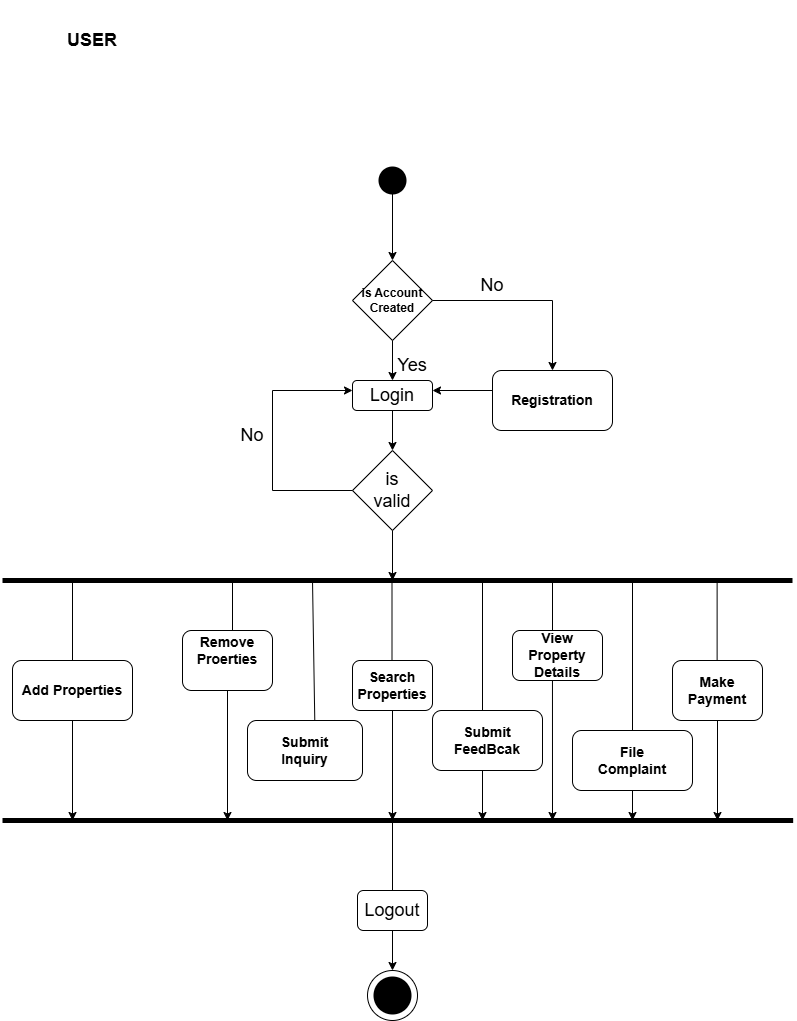

The diagram above was exported from draw.io. Its source (the exported page's mxGraphModel, read from the mxfile embedded in the PNG):
<mxGraphModel dx="1050" dy="557" grid="1" gridSize="10" guides="1" tooltips="1" connect="1" arrows="1" fold="1" page="1" pageScale="1" pageWidth="850" pageHeight="1100" math="0" shadow="0">
  <root>
    <mxCell id="0" />
    <mxCell id="1" parent="0" />
    <mxCell id="3dUKP4wFZKI5Ka17KO4Y-1" value="" style="shape=waypoint;sketch=0;fillStyle=solid;size=6;pointerEvents=1;points=[];fillColor=none;resizable=0;rotatable=0;perimeter=centerPerimeter;snapToPoint=1;strokeWidth=12;" parent="1" vertex="1">
      <mxGeometry x="390" y="190" width="20" height="20" as="geometry" />
    </mxCell>
    <mxCell id="3dUKP4wFZKI5Ka17KO4Y-3" value="" style="endArrow=classic;html=1;rounded=0;exitX=0.5;exitY=1;exitDx=0;exitDy=0;exitPerimeter=0;" parent="1" source="3dUKP4wFZKI5Ka17KO4Y-1" edge="1">
      <mxGeometry width="50" height="50" relative="1" as="geometry">
        <mxPoint x="380" y="340" as="sourcePoint" />
        <mxPoint x="400" y="280" as="targetPoint" />
      </mxGeometry>
    </mxCell>
    <mxCell id="3dUKP4wFZKI5Ka17KO4Y-4" value="&lt;b&gt;is Account&lt;/b&gt;&lt;div&gt;&lt;b&gt;Created&lt;/b&gt;&lt;/div&gt;" style="rhombus;whiteSpace=wrap;html=1;" parent="1" vertex="1">
      <mxGeometry x="360" y="280" width="80" height="80" as="geometry" />
    </mxCell>
    <mxCell id="3dUKP4wFZKI5Ka17KO4Y-6" value="" style="endArrow=classic;html=1;rounded=0;exitX=0.5;exitY=1;exitDx=0;exitDy=0;" parent="1" source="3dUKP4wFZKI5Ka17KO4Y-4" edge="1">
      <mxGeometry width="50" height="50" relative="1" as="geometry">
        <mxPoint x="380" y="340" as="sourcePoint" />
        <mxPoint x="400" y="400" as="targetPoint" />
      </mxGeometry>
    </mxCell>
    <mxCell id="3dUKP4wFZKI5Ka17KO4Y-7" value="&lt;font style=&quot;font-size: 18px;&quot;&gt;Login&lt;/font&gt;" style="rounded=1;whiteSpace=wrap;html=1;" parent="1" vertex="1">
      <mxGeometry x="360" y="400" width="80" height="30" as="geometry" />
    </mxCell>
    <mxCell id="3dUKP4wFZKI5Ka17KO4Y-8" value="" style="endArrow=classic;html=1;rounded=0;exitX=0.5;exitY=1;exitDx=0;exitDy=0;" parent="1" source="3dUKP4wFZKI5Ka17KO4Y-7" edge="1">
      <mxGeometry width="50" height="50" relative="1" as="geometry">
        <mxPoint x="380" y="440" as="sourcePoint" />
        <mxPoint x="400" y="470" as="targetPoint" />
      </mxGeometry>
    </mxCell>
    <mxCell id="3dUKP4wFZKI5Ka17KO4Y-9" value="&lt;font style=&quot;font-size: 18px;&quot;&gt;is &lt;br&gt;valid&lt;/font&gt;" style="rhombus;whiteSpace=wrap;html=1;" parent="1" vertex="1">
      <mxGeometry x="360" y="470" width="80" height="80" as="geometry" />
    </mxCell>
    <mxCell id="3dUKP4wFZKI5Ka17KO4Y-10" value="" style="endArrow=classic;html=1;rounded=0;exitX=0.5;exitY=1;exitDx=0;exitDy=0;" parent="1" source="3dUKP4wFZKI5Ka17KO4Y-9" edge="1">
      <mxGeometry width="50" height="50" relative="1" as="geometry">
        <mxPoint x="380" y="440" as="sourcePoint" />
        <mxPoint x="400" y="600" as="targetPoint" />
      </mxGeometry>
    </mxCell>
    <mxCell id="3dUKP4wFZKI5Ka17KO4Y-11" value="" style="endArrow=none;html=1;rounded=0;endSize=6;strokeWidth=5;" parent="1" edge="1">
      <mxGeometry width="50" height="50" relative="1" as="geometry">
        <mxPoint x="10" y="600" as="sourcePoint" />
        <mxPoint x="800" y="600" as="targetPoint" />
      </mxGeometry>
    </mxCell>
    <mxCell id="3dUKP4wFZKI5Ka17KO4Y-12" value="" style="endArrow=none;html=1;rounded=0;" parent="1" edge="1">
      <mxGeometry width="50" height="50" relative="1" as="geometry">
        <mxPoint x="80" y="680" as="sourcePoint" />
        <mxPoint x="80" y="600" as="targetPoint" />
      </mxGeometry>
    </mxCell>
    <mxCell id="3dUKP4wFZKI5Ka17KO4Y-14" value="" style="endArrow=none;html=1;rounded=0;" parent="1" edge="1">
      <mxGeometry width="50" height="50" relative="1" as="geometry">
        <mxPoint x="240" y="600" as="sourcePoint" />
        <mxPoint x="240" y="650" as="targetPoint" />
      </mxGeometry>
    </mxCell>
    <mxCell id="3dUKP4wFZKI5Ka17KO4Y-15" value="&lt;b style=&quot;&quot;&gt;&lt;font style=&quot;font-size: 14px;&quot;&gt;Remove&lt;/font&gt;&lt;/b&gt;&lt;div&gt;&lt;b&gt;&lt;font style=&quot;font-size: 14px;&quot;&gt;Proerties&lt;/font&gt;&lt;/b&gt;&lt;/div&gt;&lt;div&gt;&lt;span style=&quot;font-size: 16px;&quot;&gt;&lt;br&gt;&lt;/span&gt;&lt;/div&gt;" style="rounded=1;whiteSpace=wrap;html=1;" parent="1" vertex="1">
      <mxGeometry x="190" y="650" width="90" height="60" as="geometry" />
    </mxCell>
    <mxCell id="3dUKP4wFZKI5Ka17KO4Y-16" value="" style="endArrow=none;html=1;rounded=0;" parent="1" edge="1">
      <mxGeometry width="50" height="50" relative="1" as="geometry">
        <mxPoint x="399.5" y="600" as="sourcePoint" />
        <mxPoint x="399.5" y="680" as="targetPoint" />
      </mxGeometry>
    </mxCell>
    <mxCell id="3dUKP4wFZKI5Ka17KO4Y-17" value="&lt;b style=&quot;&quot;&gt;&lt;font style=&quot;font-size: 14px;&quot;&gt;Search Properties&lt;/font&gt;&lt;/b&gt;" style="rounded=1;whiteSpace=wrap;html=1;" parent="1" vertex="1">
      <mxGeometry x="360" y="680" width="80" height="50" as="geometry" />
    </mxCell>
    <mxCell id="3dUKP4wFZKI5Ka17KO4Y-18" value="" style="endArrow=none;html=1;rounded=0;" parent="1" edge="1">
      <mxGeometry width="50" height="50" relative="1" as="geometry">
        <mxPoint x="560" y="600" as="sourcePoint" />
        <mxPoint x="560" y="650" as="targetPoint" />
      </mxGeometry>
    </mxCell>
    <mxCell id="3dUKP4wFZKI5Ka17KO4Y-19" value="&lt;b style=&quot;&quot;&gt;&lt;font style=&quot;font-size: 14px;&quot;&gt;View Property Details&lt;/font&gt;&lt;/b&gt;" style="rounded=1;whiteSpace=wrap;html=1;" parent="1" vertex="1">
      <mxGeometry x="520" y="650" width="90" height="50" as="geometry" />
    </mxCell>
    <mxCell id="3dUKP4wFZKI5Ka17KO4Y-20" value="" style="endArrow=none;html=1;rounded=0;" parent="1" edge="1">
      <mxGeometry width="50" height="50" relative="1" as="geometry">
        <mxPoint x="724.62" y="680" as="sourcePoint" />
        <mxPoint x="724.62" y="600" as="targetPoint" />
      </mxGeometry>
    </mxCell>
    <mxCell id="3dUKP4wFZKI5Ka17KO4Y-21" value="&lt;b style=&quot;&quot;&gt;&lt;font style=&quot;font-size: 14px;&quot;&gt;Make&lt;/font&gt;&lt;/b&gt;&lt;div&gt;&lt;b style=&quot;&quot;&gt;&lt;font style=&quot;font-size: 14px;&quot;&gt;Payment&lt;/font&gt;&lt;/b&gt;&lt;/div&gt;" style="rounded=1;whiteSpace=wrap;html=1;" parent="1" vertex="1">
      <mxGeometry x="680" y="680" width="90" height="60" as="geometry" />
    </mxCell>
    <mxCell id="3dUKP4wFZKI5Ka17KO4Y-22" value="&lt;font style=&quot;font-size: 18px;&quot;&gt;Yes&lt;/font&gt;" style="text;html=1;strokeColor=none;fillColor=none;align=center;verticalAlign=middle;whiteSpace=wrap;rounded=0;" parent="1" vertex="1">
      <mxGeometry x="390" y="370" width="60" height="30" as="geometry" />
    </mxCell>
    <mxCell id="3dUKP4wFZKI5Ka17KO4Y-23" value="" style="endArrow=none;html=1;rounded=0;exitX=1;exitY=0.5;exitDx=0;exitDy=0;" parent="1" source="3dUKP4wFZKI5Ka17KO4Y-4" edge="1">
      <mxGeometry width="50" height="50" relative="1" as="geometry">
        <mxPoint x="370" y="440" as="sourcePoint" />
        <mxPoint x="560" y="320" as="targetPoint" />
      </mxGeometry>
    </mxCell>
    <mxCell id="3dUKP4wFZKI5Ka17KO4Y-24" value="" style="endArrow=none;html=1;rounded=0;exitX=0;exitY=0.5;exitDx=0;exitDy=0;" parent="1" source="3dUKP4wFZKI5Ka17KO4Y-9" edge="1">
      <mxGeometry width="50" height="50" relative="1" as="geometry">
        <mxPoint x="370" y="440" as="sourcePoint" />
        <mxPoint x="280" y="510" as="targetPoint" />
      </mxGeometry>
    </mxCell>
    <mxCell id="3dUKP4wFZKI5Ka17KO4Y-25" value="" style="endArrow=none;html=1;rounded=0;" parent="1" edge="1">
      <mxGeometry width="50" height="50" relative="1" as="geometry">
        <mxPoint x="280" y="510" as="sourcePoint" />
        <mxPoint x="280" y="410" as="targetPoint" />
      </mxGeometry>
    </mxCell>
    <mxCell id="3dUKP4wFZKI5Ka17KO4Y-29" value="" style="endArrow=classic;html=1;rounded=0;" parent="1" edge="1">
      <mxGeometry width="50" height="50" relative="1" as="geometry">
        <mxPoint x="280" y="410" as="sourcePoint" />
        <mxPoint x="360" y="410" as="targetPoint" />
      </mxGeometry>
    </mxCell>
    <mxCell id="3dUKP4wFZKI5Ka17KO4Y-30" value="&lt;font style=&quot;font-size: 18px;&quot;&gt;No&lt;/font&gt;" style="text;html=1;strokeColor=none;fillColor=none;align=center;verticalAlign=middle;whiteSpace=wrap;rounded=0;" parent="1" vertex="1">
      <mxGeometry x="230" y="440" width="60" height="30" as="geometry" />
    </mxCell>
    <mxCell id="3dUKP4wFZKI5Ka17KO4Y-34" value="" style="endArrow=classic;html=1;rounded=0;entryX=0.5;entryY=0;entryDx=0;entryDy=0;" parent="1" edge="1">
      <mxGeometry width="50" height="50" relative="1" as="geometry">
        <mxPoint x="560" y="320" as="sourcePoint" />
        <mxPoint x="560" y="390" as="targetPoint" />
      </mxGeometry>
    </mxCell>
    <mxCell id="3dUKP4wFZKI5Ka17KO4Y-36" value="" style="endArrow=classic;html=1;rounded=0;exitX=0;exitY=0.5;exitDx=0;exitDy=0;" parent="1" edge="1">
      <mxGeometry width="50" height="50" relative="1" as="geometry">
        <mxPoint x="520" y="410" as="sourcePoint" />
        <mxPoint x="440" y="410" as="targetPoint" />
      </mxGeometry>
    </mxCell>
    <mxCell id="3dUKP4wFZKI5Ka17KO4Y-37" value="&lt;font style=&quot;font-size: 18px;&quot;&gt;No&lt;/font&gt;" style="text;html=1;strokeColor=none;fillColor=none;align=center;verticalAlign=middle;whiteSpace=wrap;rounded=0;" parent="1" vertex="1">
      <mxGeometry x="470" y="290" width="60" height="30" as="geometry" />
    </mxCell>
    <mxCell id="3dUKP4wFZKI5Ka17KO4Y-38" value="" style="endArrow=none;html=1;rounded=0;strokeWidth=5;" parent="1" edge="1">
      <mxGeometry width="50" height="50" relative="1" as="geometry">
        <mxPoint x="10" y="840" as="sourcePoint" />
        <mxPoint x="800.6666870117188" y="840" as="targetPoint" />
      </mxGeometry>
    </mxCell>
    <mxCell id="3dUKP4wFZKI5Ka17KO4Y-39" value="" style="endArrow=classic;html=1;rounded=0;exitX=0.5;exitY=1;exitDx=0;exitDy=0;" parent="1" edge="1">
      <mxGeometry width="50" height="50" relative="1" as="geometry">
        <mxPoint x="80" y="735" as="sourcePoint" />
        <mxPoint x="80" y="840" as="targetPoint" />
      </mxGeometry>
    </mxCell>
    <mxCell id="3dUKP4wFZKI5Ka17KO4Y-40" value="" style="endArrow=classic;html=1;rounded=0;exitX=0.5;exitY=1;exitDx=0;exitDy=0;" parent="1" source="3dUKP4wFZKI5Ka17KO4Y-15" edge="1">
      <mxGeometry width="50" height="50" relative="1" as="geometry">
        <mxPoint x="270" y="760" as="sourcePoint" />
        <mxPoint x="235" y="840" as="targetPoint" />
      </mxGeometry>
    </mxCell>
    <mxCell id="3dUKP4wFZKI5Ka17KO4Y-41" value="" style="endArrow=classic;html=1;rounded=0;exitX=0.5;exitY=1;exitDx=0;exitDy=0;" parent="1" source="3dUKP4wFZKI5Ka17KO4Y-17" edge="1">
      <mxGeometry width="50" height="50" relative="1" as="geometry">
        <mxPoint x="270" y="760" as="sourcePoint" />
        <mxPoint x="400" y="840" as="targetPoint" />
      </mxGeometry>
    </mxCell>
    <mxCell id="3dUKP4wFZKI5Ka17KO4Y-42" value="" style="endArrow=classic;html=1;rounded=0;exitX=0.444;exitY=1;exitDx=0;exitDy=0;exitPerimeter=0;" parent="1" source="3dUKP4wFZKI5Ka17KO4Y-19" edge="1">
      <mxGeometry width="50" height="50" relative="1" as="geometry">
        <mxPoint x="400" y="760" as="sourcePoint" />
        <mxPoint x="560" y="840" as="targetPoint" />
      </mxGeometry>
    </mxCell>
    <mxCell id="3dUKP4wFZKI5Ka17KO4Y-43" value="" style="endArrow=classic;html=1;rounded=0;exitX=0.5;exitY=1;exitDx=0;exitDy=0;" parent="1" source="3dUKP4wFZKI5Ka17KO4Y-21" edge="1">
      <mxGeometry width="50" height="50" relative="1" as="geometry">
        <mxPoint x="400" y="760" as="sourcePoint" />
        <mxPoint x="725" y="840" as="targetPoint" />
      </mxGeometry>
    </mxCell>
    <mxCell id="3dUKP4wFZKI5Ka17KO4Y-44" value="" style="endArrow=none;html=1;rounded=0;" parent="1" edge="1">
      <mxGeometry width="50" height="50" relative="1" as="geometry">
        <mxPoint x="400" y="840" as="sourcePoint" />
        <mxPoint x="400" y="910" as="targetPoint" />
      </mxGeometry>
    </mxCell>
    <mxCell id="3dUKP4wFZKI5Ka17KO4Y-45" value="&lt;font style=&quot;font-size: 18px;&quot;&gt;Logout&lt;/font&gt;" style="rounded=1;whiteSpace=wrap;html=1;" parent="1" vertex="1">
      <mxGeometry x="365" y="910" width="70" height="40" as="geometry" />
    </mxCell>
    <mxCell id="3dUKP4wFZKI5Ka17KO4Y-46" value="" style="endArrow=classic;html=1;rounded=0;exitX=0.5;exitY=1;exitDx=0;exitDy=0;exitPerimeter=0;" parent="1" source="3dUKP4wFZKI5Ka17KO4Y-45" edge="1">
      <mxGeometry width="50" height="50" relative="1" as="geometry">
        <mxPoint x="400" y="960" as="sourcePoint" />
        <mxPoint x="400" y="990" as="targetPoint" />
      </mxGeometry>
    </mxCell>
    <mxCell id="3dUKP4wFZKI5Ka17KO4Y-47" value="" style="ellipse;whiteSpace=wrap;html=1;aspect=fixed;" parent="1" vertex="1">
      <mxGeometry x="375" y="990" width="50" height="50" as="geometry" />
    </mxCell>
    <mxCell id="3dUKP4wFZKI5Ka17KO4Y-48" value="" style="shape=waypoint;sketch=0;fillStyle=solid;size=6;pointerEvents=1;points=[];fillColor=none;resizable=0;rotatable=0;perimeter=centerPerimeter;snapToPoint=1;strokeWidth=17;" parent="1" vertex="1">
      <mxGeometry x="390" y="1005" width="20" height="20" as="geometry" />
    </mxCell>
    <mxCell id="gudtd0kQueM5e5e7OQdM-6" value="&lt;b&gt;&lt;font style=&quot;font-size: 18px;&quot;&gt;USER&lt;/font&gt;&lt;/b&gt;" style="text;html=1;align=center;verticalAlign=middle;whiteSpace=wrap;rounded=0;" parent="1" vertex="1">
      <mxGeometry x="10" y="20" width="180" height="80" as="geometry" />
    </mxCell>
    <mxCell id="39ujr3nYc8AY2oLN35LW-1" value="&lt;b&gt;&lt;font style=&quot;font-size: 14px;&quot;&gt;Registration&lt;/font&gt;&lt;/b&gt;" style="rounded=1;whiteSpace=wrap;html=1;" vertex="1" parent="1">
      <mxGeometry x="500" y="390" width="120" height="60" as="geometry" />
    </mxCell>
    <mxCell id="39ujr3nYc8AY2oLN35LW-2" value="&lt;b&gt;&lt;font style=&quot;font-size: 14px;&quot;&gt;Submit&lt;/font&gt;&lt;/b&gt;&lt;div&gt;&lt;b&gt;&lt;font style=&quot;font-size: 14px;&quot;&gt;Inquiry&lt;/font&gt;&lt;/b&gt;&lt;/div&gt;" style="rounded=1;whiteSpace=wrap;html=1;" vertex="1" parent="1">
      <mxGeometry x="255" y="740" width="115" height="60" as="geometry" />
    </mxCell>
    <mxCell id="39ujr3nYc8AY2oLN35LW-3" value="&lt;b&gt;&lt;font style=&quot;font-size: 14px;&quot;&gt;Add Properties&lt;/font&gt;&lt;/b&gt;" style="rounded=1;whiteSpace=wrap;html=1;" vertex="1" parent="1">
      <mxGeometry x="20" y="680" width="120" height="60" as="geometry" />
    </mxCell>
    <mxCell id="39ujr3nYc8AY2oLN35LW-4" value="" style="endArrow=none;html=1;rounded=0;entryX=0.585;entryY=0.005;entryDx=0;entryDy=0;entryPerimeter=0;" edge="1" parent="1" target="39ujr3nYc8AY2oLN35LW-2">
      <mxGeometry width="50" height="50" relative="1" as="geometry">
        <mxPoint x="320" y="600" as="sourcePoint" />
        <mxPoint x="316" y="730" as="targetPoint" />
      </mxGeometry>
    </mxCell>
    <mxCell id="39ujr3nYc8AY2oLN35LW-6" value="&lt;b&gt;&lt;font style=&quot;font-size: 14px;&quot;&gt;Submit&lt;/font&gt;&lt;/b&gt;&lt;div&gt;&lt;b&gt;&lt;font style=&quot;font-size: 14px;&quot;&gt;FeedBcak&lt;/font&gt;&lt;/b&gt;&lt;/div&gt;" style="rounded=1;whiteSpace=wrap;html=1;" vertex="1" parent="1">
      <mxGeometry x="440" y="730" width="110" height="60" as="geometry" />
    </mxCell>
    <mxCell id="39ujr3nYc8AY2oLN35LW-8" value="" style="endArrow=none;html=1;rounded=0;" edge="1" parent="1">
      <mxGeometry width="50" height="50" relative="1" as="geometry">
        <mxPoint x="490" y="600" as="sourcePoint" />
        <mxPoint x="490" y="730" as="targetPoint" />
      </mxGeometry>
    </mxCell>
    <mxCell id="39ujr3nYc8AY2oLN35LW-9" value="&lt;b&gt;&lt;font style=&quot;font-size: 14px;&quot;&gt;File&lt;/font&gt;&lt;/b&gt;&lt;div&gt;&lt;b&gt;&lt;font style=&quot;font-size: 14px;&quot;&gt;Complaint&lt;/font&gt;&lt;/b&gt;&lt;/div&gt;" style="rounded=1;whiteSpace=wrap;html=1;" vertex="1" parent="1">
      <mxGeometry x="580" y="750" width="120" height="60" as="geometry" />
    </mxCell>
    <mxCell id="39ujr3nYc8AY2oLN35LW-10" value="" style="endArrow=none;html=1;rounded=0;entryX=0.5;entryY=0;entryDx=0;entryDy=0;" edge="1" parent="1" target="39ujr3nYc8AY2oLN35LW-9">
      <mxGeometry width="50" height="50" relative="1" as="geometry">
        <mxPoint x="640" y="600" as="sourcePoint" />
        <mxPoint x="690" y="660" as="targetPoint" />
      </mxGeometry>
    </mxCell>
    <mxCell id="39ujr3nYc8AY2oLN35LW-11" value="" style="endArrow=classic;html=1;rounded=0;" edge="1" parent="1">
      <mxGeometry width="50" height="50" relative="1" as="geometry">
        <mxPoint x="640" y="810" as="sourcePoint" />
        <mxPoint x="640" y="840" as="targetPoint" />
      </mxGeometry>
    </mxCell>
    <mxCell id="39ujr3nYc8AY2oLN35LW-13" value="" style="endArrow=classic;html=1;rounded=0;" edge="1" parent="1">
      <mxGeometry width="50" height="50" relative="1" as="geometry">
        <mxPoint x="490" y="790" as="sourcePoint" />
        <mxPoint x="490" y="840" as="targetPoint" />
      </mxGeometry>
    </mxCell>
  </root>
</mxGraphModel>